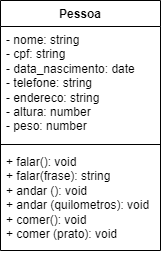

The diagram above was exported from draw.io. Its source (the exported page's mxGraphModel, read from the mxfile embedded in the PNG):
<mxGraphModel dx="794" dy="424" grid="1" gridSize="10" guides="1" tooltips="1" connect="1" arrows="1" fold="1" page="1" pageScale="1" pageWidth="827" pageHeight="1169" math="0" shadow="0">
  <root>
    <mxCell id="0" />
    <mxCell id="1" parent="0" />
    <mxCell id="7X_hPiawFCPs1fDXOdUp-10" value="Pessoa" style="swimlane;fontStyle=1;align=center;verticalAlign=top;childLayout=stackLayout;horizontal=1;startSize=26;horizontalStack=0;resizeParent=1;resizeParentMax=0;resizeLast=0;collapsible=1;marginBottom=0;whiteSpace=wrap;html=1;" vertex="1" parent="1">
      <mxGeometry x="30" y="80" width="160" height="250" as="geometry" />
    </mxCell>
    <mxCell id="7X_hPiawFCPs1fDXOdUp-11" value="- nome: string&lt;br&gt;- cpf: string&lt;br&gt;- data_nascimento: date&lt;br&gt;- telefone: string&lt;br&gt;- endereco: string&lt;br&gt;- altura: number&lt;br&gt;- peso: number" style="text;strokeColor=none;fillColor=none;align=left;verticalAlign=top;spacingLeft=4;spacingRight=4;overflow=hidden;rotatable=0;points=[[0,0.5],[1,0.5]];portConstraint=eastwest;whiteSpace=wrap;html=1;" vertex="1" parent="7X_hPiawFCPs1fDXOdUp-10">
      <mxGeometry y="26" width="160" height="114" as="geometry" />
    </mxCell>
    <mxCell id="7X_hPiawFCPs1fDXOdUp-12" value="" style="line;strokeWidth=1;fillColor=none;align=left;verticalAlign=middle;spacingTop=-1;spacingLeft=3;spacingRight=3;rotatable=0;labelPosition=right;points=[];portConstraint=eastwest;strokeColor=inherit;" vertex="1" parent="7X_hPiawFCPs1fDXOdUp-10">
      <mxGeometry y="140" width="160" height="8" as="geometry" />
    </mxCell>
    <mxCell id="7X_hPiawFCPs1fDXOdUp-13" value="+ falar(): void&lt;br&gt;+ falar(frase): string&lt;br&gt;+ andar (): void&lt;br&gt;+ andar (quilometros): void&lt;br&gt;+ comer(): void&lt;br&gt;+ comer (prato): void" style="text;strokeColor=none;fillColor=none;align=left;verticalAlign=top;spacingLeft=4;spacingRight=4;overflow=hidden;rotatable=0;points=[[0,0.5],[1,0.5]];portConstraint=eastwest;whiteSpace=wrap;html=1;" vertex="1" parent="7X_hPiawFCPs1fDXOdUp-10">
      <mxGeometry y="148" width="160" height="102" as="geometry" />
    </mxCell>
  </root>
</mxGraphModel>